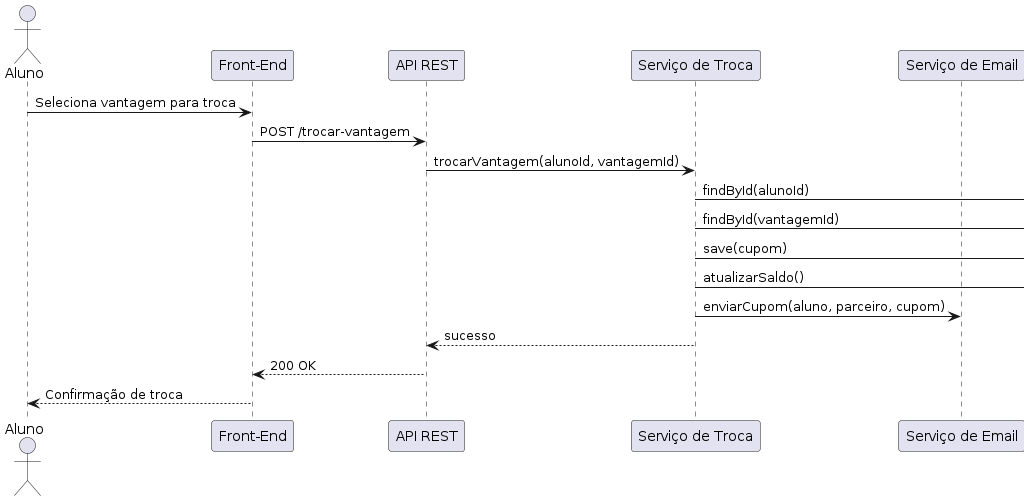

The diagram above was rendered by PlantUML. Its source (embedded in the PNG):
@startuml
actor Aluno
participant "Front-End" as FE
participant "API REST" as API
participant "Serviço de Troca" as TrocaService
participant "Serviço de Email" as EmailService
participant "Repositório Aluno" as AlunoRepo
participant "Repositório Vantagem" as VantagemRepo
participant "Repositório Cupom" as CupomRepo

Aluno -> FE : Seleciona vantagem para troca
FE -> API : POST /trocar-vantagem
API -> TrocaService : trocarVantagem(alunoId, vantagemId)

TrocaService -> AlunoRepo : findById(alunoId)
TrocaService -> VantagemRepo : findById(vantagemId)
TrocaService -> CupomRepo : save(cupom)
TrocaService -> AlunoRepo : atualizarSaldo()

TrocaService -> EmailService : enviarCupom(aluno, parceiro, cupom)

TrocaService --> API : sucesso
API --> FE : 200 OK
FE --> Aluno : Confirmação de troca
@enduml